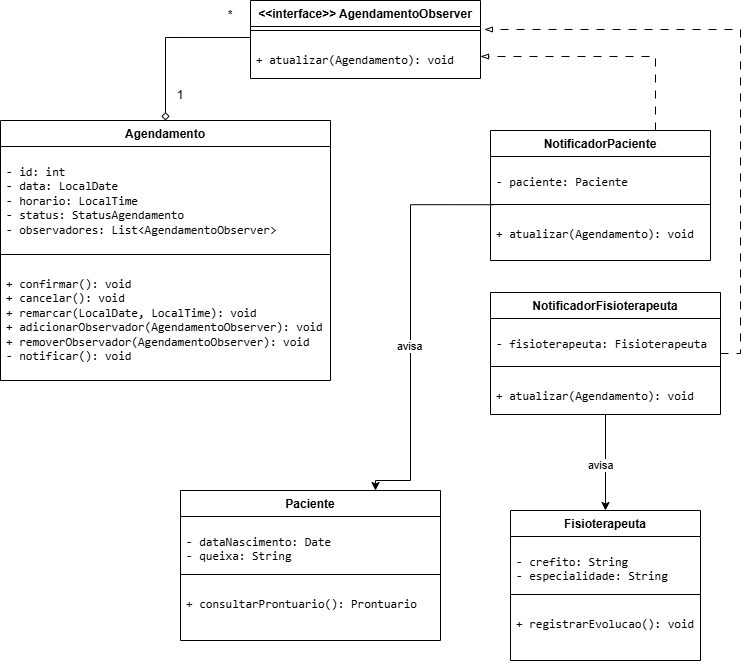

The diagram above was exported from draw.io. Its source (the exported page's mxGraphModel, read from the mxfile embedded in the PNG):
<mxGraphModel dx="1471" dy="803" grid="1" gridSize="10" guides="1" tooltips="1" connect="1" arrows="1" fold="1" page="1" pageScale="1" pageWidth="827" pageHeight="1169" math="0" shadow="0">
  <root>
    <mxCell id="0" />
    <mxCell id="1" parent="0" />
    <mxCell id="SMEhGZGArvMSQYoPj5lE-1" parent="1" style="swimlane;fontStyle=1;align=center;verticalAlign=top;childLayout=stackLayout;horizontal=1;startSize=26;horizontalStack=0;resizeParent=1;resizeParentMax=0;resizeLast=0;collapsible=1;marginBottom=0;whiteSpace=wrap;html=1;" value="Agendamento" vertex="1">
      <mxGeometry height="260" width="330" x="30" y="160" as="geometry" />
    </mxCell>
    <mxCell id="SMEhGZGArvMSQYoPj5lE-2" parent="SMEhGZGArvMSQYoPj5lE-1" style="text;strokeColor=none;fillColor=none;align=left;verticalAlign=top;spacingLeft=4;spacingRight=4;overflow=hidden;rotatable=0;points=[[0,0.5],[1,0.5]];portConstraint=eastwest;whiteSpace=wrap;html=1;" value="&lt;pre&gt;&lt;code&gt;- id: int&lt;br/&gt;- data: LocalDate&lt;br/&gt;- horario: LocalTime&lt;br/&gt;- status: StatusAgendamento&lt;br/&gt;- observadores: List&amp;lt;AgendamentoObserver&amp;gt;&lt;/code&gt;&lt;/pre&gt;" vertex="1">
      <mxGeometry height="104" width="330" y="26" as="geometry" />
    </mxCell>
    <mxCell id="SMEhGZGArvMSQYoPj5lE-3" parent="SMEhGZGArvMSQYoPj5lE-1" style="line;strokeWidth=1;fillColor=none;align=left;verticalAlign=middle;spacingTop=-1;spacingLeft=3;spacingRight=3;rotatable=0;labelPosition=right;points=[];portConstraint=eastwest;strokeColor=inherit;labelPerimeter=1;" value="" vertex="1">
      <mxGeometry height="8" width="330" y="130" as="geometry" />
    </mxCell>
    <mxCell id="SMEhGZGArvMSQYoPj5lE-4" parent="SMEhGZGArvMSQYoPj5lE-1" style="text;strokeColor=none;fillColor=none;align=left;verticalAlign=top;spacingLeft=4;spacingRight=4;overflow=hidden;rotatable=0;points=[[0,0.5],[1,0.5]];portConstraint=eastwest;whiteSpace=wrap;html=1;" value="&lt;pre&gt;&lt;code&gt;+ confirmar(): void&lt;br/&gt;+ cancelar(): void&lt;br/&gt;+ remarcar(LocalDate, LocalTime): void&lt;br/&gt;+ adicionarObservador(AgendamentoObserver): void&lt;br/&gt;+ removerObservador(AgendamentoObserver): void&lt;br/&gt;- notificar(): void&lt;/code&gt;&lt;/pre&gt;" vertex="1">
      <mxGeometry height="122" width="330" y="138" as="geometry" />
    </mxCell>
    <mxCell id="SMEhGZGArvMSQYoPj5lE-5" parent="1" style="swimlane;fontStyle=1;align=center;verticalAlign=top;childLayout=stackLayout;horizontal=1;startSize=26;horizontalStack=0;resizeParent=1;resizeParentMax=0;resizeLast=0;collapsible=1;marginBottom=0;whiteSpace=wrap;html=1;" value="&amp;lt;&amp;lt;interface&amp;gt;&amp;gt; AgendamentoObserver&lt;div&gt;&lt;br/&gt;&lt;/div&gt;" vertex="1">
      <mxGeometry height="78" width="230" x="280" y="40" as="geometry" />
    </mxCell>
    <mxCell id="SMEhGZGArvMSQYoPj5lE-7" parent="SMEhGZGArvMSQYoPj5lE-5" style="line;strokeWidth=1;fillColor=none;align=left;verticalAlign=middle;spacingTop=-1;spacingLeft=3;spacingRight=3;rotatable=0;labelPosition=right;points=[];portConstraint=eastwest;strokeColor=inherit;labelPerimeter=1;" value="" vertex="1">
      <mxGeometry height="8" width="230" y="26" as="geometry" />
    </mxCell>
    <mxCell id="SMEhGZGArvMSQYoPj5lE-8" parent="SMEhGZGArvMSQYoPj5lE-5" style="text;strokeColor=none;fillColor=none;align=left;verticalAlign=top;spacingLeft=4;spacingRight=4;overflow=hidden;rotatable=0;points=[[0,0.5],[1,0.5]];portConstraint=eastwest;whiteSpace=wrap;html=1;" value="&lt;pre&gt;&lt;div&gt;&lt;div role=&quot;group&quot; aria-label=&quot;Código&quot; tabindex=&quot;0&quot; dir=&quot;ltr&quot;&gt;&lt;pre&gt;&lt;code style=&quot;white-space: pre-wrap;&quot;&gt;+ atualizar(Agendamento): void&lt;/code&gt;&lt;/pre&gt;&lt;/div&gt;&lt;/div&gt;&lt;br/&gt;&lt;p dir=&quot;ltr&quot;&gt;&lt;/p&gt;&lt;/pre&gt;" vertex="1">
      <mxGeometry height="44" width="230" y="34" as="geometry" />
    </mxCell>
    <mxCell id="SMEhGZGArvMSQYoPj5lE-20" edge="1" parent="1" source="SMEhGZGArvMSQYoPj5lE-9" style="edgeStyle=orthogonalEdgeStyle;rounded=0;orthogonalLoop=1;jettySize=auto;html=1;exitX=0.75;exitY=0;exitDx=0;exitDy=0;entryX=1;entryY=0.5;entryDx=0;entryDy=0;defaultLabelBackgroundColor=page;labelPadding=0 4;flowAnimation=1;endArrow=blockThin;endFill=0;" target="SMEhGZGArvMSQYoPj5lE-8">
      <mxGeometry relative="1" as="geometry" />
    </mxCell>
    <mxCell id="SMEhGZGArvMSQYoPj5lE-9" parent="1" style="swimlane;fontStyle=1;align=center;verticalAlign=top;childLayout=stackLayout;horizontal=1;startSize=26;horizontalStack=0;resizeParent=1;resizeParentMax=0;resizeLast=0;collapsible=1;marginBottom=0;whiteSpace=wrap;html=1;" value="NotificadorPaciente" vertex="1">
      <mxGeometry height="130" width="220" x="520" y="170" as="geometry" />
    </mxCell>
    <mxCell id="SMEhGZGArvMSQYoPj5lE-10" parent="SMEhGZGArvMSQYoPj5lE-9" style="text;strokeColor=none;fillColor=none;align=left;verticalAlign=top;spacingLeft=4;spacingRight=4;overflow=hidden;rotatable=0;points=[[0,0.5],[1,0.5]];portConstraint=eastwest;whiteSpace=wrap;html=1;" value="&lt;pre&gt;- paciente: Paciente&lt;br/&gt;&lt;/pre&gt;" vertex="1">
      <mxGeometry height="44" width="220" y="26" as="geometry" />
    </mxCell>
    <mxCell id="SMEhGZGArvMSQYoPj5lE-11" parent="SMEhGZGArvMSQYoPj5lE-9" style="line;strokeWidth=1;fillColor=none;align=left;verticalAlign=middle;spacingTop=-1;spacingLeft=3;spacingRight=3;rotatable=0;labelPosition=right;points=[];portConstraint=eastwest;strokeColor=inherit;labelPerimeter=1;" value="" vertex="1">
      <mxGeometry height="8" width="220" y="70" as="geometry" />
    </mxCell>
    <mxCell id="SMEhGZGArvMSQYoPj5lE-12" parent="SMEhGZGArvMSQYoPj5lE-9" style="text;strokeColor=none;fillColor=none;align=left;verticalAlign=top;spacingLeft=4;spacingRight=4;overflow=hidden;rotatable=0;points=[[0,0.5],[1,0.5]];portConstraint=eastwest;whiteSpace=wrap;html=1;" value="&lt;pre&gt;&lt;div&gt;&lt;div role=&quot;group&quot; aria-label=&quot;Código&quot; tabindex=&quot;0&quot; dir=&quot;ltr&quot;&gt;&lt;pre&gt;&lt;code style=&quot;white-space: pre-wrap;&quot;&gt;+ atualizar(Agendamento): void&lt;/code&gt;&lt;/pre&gt;&lt;/div&gt;&lt;/div&gt;&lt;br/&gt;&lt;p dir=&quot;ltr&quot;&gt;&lt;/p&gt;&lt;/pre&gt;" vertex="1">
      <mxGeometry height="52" width="220" y="78" as="geometry" />
    </mxCell>
    <mxCell id="SMEhGZGArvMSQYoPj5lE-13" parent="1" style="swimlane;fontStyle=1;align=center;verticalAlign=top;childLayout=stackLayout;horizontal=1;startSize=26;horizontalStack=0;resizeParent=1;resizeParentMax=0;resizeLast=0;collapsible=1;marginBottom=0;whiteSpace=wrap;html=1;" value="NotificadorFisioterapeuta" vertex="1">
      <mxGeometry height="122" width="230" x="520" y="332" as="geometry" />
    </mxCell>
    <mxCell id="SMEhGZGArvMSQYoPj5lE-14" parent="SMEhGZGArvMSQYoPj5lE-13" style="text;strokeColor=none;fillColor=none;align=left;verticalAlign=top;spacingLeft=4;spacingRight=4;overflow=hidden;rotatable=0;points=[[0,0.5],[1,0.5]];portConstraint=eastwest;whiteSpace=wrap;html=1;" value="&lt;pre&gt;- fisioterapeuta: Fisioterapeuta&lt;br&gt;&lt;/pre&gt;" vertex="1">
      <mxGeometry height="44" width="230" y="26" as="geometry" />
    </mxCell>
    <mxCell id="SMEhGZGArvMSQYoPj5lE-15" parent="SMEhGZGArvMSQYoPj5lE-13" style="line;strokeWidth=1;fillColor=none;align=left;verticalAlign=middle;spacingTop=-1;spacingLeft=3;spacingRight=3;rotatable=0;labelPosition=right;points=[];portConstraint=eastwest;strokeColor=inherit;labelPerimeter=1;" value="" vertex="1">
      <mxGeometry height="8" width="230" y="70" as="geometry" />
    </mxCell>
    <mxCell id="SMEhGZGArvMSQYoPj5lE-16" parent="SMEhGZGArvMSQYoPj5lE-13" style="text;strokeColor=none;fillColor=none;align=left;verticalAlign=top;spacingLeft=4;spacingRight=4;overflow=hidden;rotatable=0;points=[[0,0.5],[1,0.5]];portConstraint=eastwest;whiteSpace=wrap;html=1;" value="&lt;pre&gt;&lt;div&gt;&lt;div role=&quot;group&quot; aria-label=&quot;Código&quot; tabindex=&quot;0&quot; dir=&quot;ltr&quot;&gt;&lt;pre&gt;&lt;div&gt;&lt;div role=&quot;group&quot; aria-label=&quot;Código&quot; tabindex=&quot;0&quot; dir=&quot;ltr&quot;&gt;&lt;pre&gt;&lt;code style=&quot;white-space: pre-wrap;&quot;&gt;+ atualizar(Agendamento): void&lt;/code&gt;&lt;/pre&gt;&lt;/div&gt;&lt;/div&gt;&lt;br/&gt;&lt;p dir=&quot;ltr&quot;&gt;&lt;/p&gt;&lt;/pre&gt;&lt;/div&gt;&lt;/div&gt;&lt;p dir=&quot;ltr&quot;&gt;&lt;/p&gt;&lt;/pre&gt;" vertex="1">
      <mxGeometry height="44" width="230" y="78" as="geometry" />
    </mxCell>
    <mxCell id="SMEhGZGArvMSQYoPj5lE-17" edge="1" parent="1" source="SMEhGZGArvMSQYoPj5lE-1" style="edgeStyle=orthogonalEdgeStyle;rounded=0;orthogonalLoop=1;jettySize=auto;html=1;exitX=0.5;exitY=0;exitDx=0;exitDy=0;entryX=0.002;entryY=0.068;entryDx=0;entryDy=0;entryPerimeter=0;defaultLabelBackgroundColor=page;labelPadding=0 4;endArrow=none;endFill=0;startArrow=diamond;startFill=0;" target="SMEhGZGArvMSQYoPj5lE-8">
      <mxGeometry relative="1" as="geometry" />
    </mxCell>
    <mxCell id="SMEhGZGArvMSQYoPj5lE-18" parent="1" style="text;html=1;whiteSpace=wrap;strokeColor=none;fillColor=none;align=center;verticalAlign=middle;rounded=0;" value="1" vertex="1">
      <mxGeometry height="30" width="60" x="180" y="120" as="geometry" />
    </mxCell>
    <mxCell id="SMEhGZGArvMSQYoPj5lE-19" parent="1" style="text;html=1;whiteSpace=wrap;strokeColor=none;fillColor=none;align=center;verticalAlign=middle;rounded=0;" value="*" vertex="1">
      <mxGeometry height="30" width="60" x="230" y="40" as="geometry" />
    </mxCell>
    <mxCell id="SMEhGZGArvMSQYoPj5lE-21" edge="1" parent="1" source="SMEhGZGArvMSQYoPj5lE-13" style="edgeStyle=orthogonalEdgeStyle;rounded=0;orthogonalLoop=1;jettySize=auto;html=1;exitX=1;exitY=0.5;exitDx=0;exitDy=0;entryX=1.017;entryY=-0.114;entryDx=0;entryDy=0;entryPerimeter=0;defaultLabelBackgroundColor=page;labelPadding=0 4;flowAnimation=1;endArrow=blockThin;endFill=0;" target="SMEhGZGArvMSQYoPj5lE-8">
      <mxGeometry relative="1" as="geometry" />
    </mxCell>
    <mxCell id="eeudU_XOMgJ1qSCb1WOw-11" edge="1" parent="1" source="eeudU_XOMgJ1qSCb1WOw-1" style="edgeStyle=orthogonalEdgeStyle;rounded=0;orthogonalLoop=1;jettySize=auto;html=1;exitX=0.5;exitY=0;exitDx=0;exitDy=0;entryX=0.5;entryY=1;entryDx=0;entryDy=0;defaultLabelBackgroundColor=page;labelPadding=0 4;endArrow=none;endFill=0;startArrow=classic;startFill=1;" target="SMEhGZGArvMSQYoPj5lE-13">
      <mxGeometry relative="1" as="geometry" />
    </mxCell>
    <mxCell id="eeudU_XOMgJ1qSCb1WOw-12" connectable="0" parent="eeudU_XOMgJ1qSCb1WOw-11" style="edgeLabel;html=1;align=center;verticalAlign=middle;resizable=0;points=[];inheritText=1;defaultLabelBackgroundColor=page;labelPadding=0 4;" value="avisa" vertex="1">
      <mxGeometry relative="1" x="-0.0409" y="5" as="geometry">
        <mxPoint as="offset" />
      </mxGeometry>
    </mxCell>
    <mxCell id="eeudU_XOMgJ1qSCb1WOw-1" parent="1" style="swimlane;fontStyle=1;align=center;verticalAlign=top;childLayout=stackLayout;horizontal=1;startSize=26;horizontalStack=0;resizeParent=1;resizeParentMax=0;resizeLast=0;collapsible=1;marginBottom=0;whiteSpace=wrap;html=1;" value="Fisioterapeuta" vertex="1">
      <mxGeometry height="150" width="190" x="540" y="550" as="geometry" />
    </mxCell>
    <mxCell id="eeudU_XOMgJ1qSCb1WOw-2" parent="eeudU_XOMgJ1qSCb1WOw-1" style="text;strokeColor=none;fillColor=none;align=left;verticalAlign=top;spacingLeft=4;spacingRight=4;overflow=hidden;rotatable=0;points=[[0,0.5],[1,0.5]];portConstraint=eastwest;whiteSpace=wrap;html=1;" value="&lt;pre&gt;&lt;code&gt;- crefito: String&lt;br/&gt;- especialidade: String&lt;/code&gt;&lt;/pre&gt;" vertex="1">
      <mxGeometry height="54" width="190" y="26" as="geometry" />
    </mxCell>
    <mxCell id="eeudU_XOMgJ1qSCb1WOw-3" parent="eeudU_XOMgJ1qSCb1WOw-1" style="line;strokeWidth=1;fillColor=none;align=left;verticalAlign=middle;spacingTop=-1;spacingLeft=3;spacingRight=3;rotatable=0;labelPosition=right;points=[];portConstraint=eastwest;strokeColor=inherit;labelPerimeter=1;" value="" vertex="1">
      <mxGeometry height="8" width="190" y="80" as="geometry" />
    </mxCell>
    <mxCell id="eeudU_XOMgJ1qSCb1WOw-4" parent="eeudU_XOMgJ1qSCb1WOw-1" style="text;strokeColor=none;fillColor=none;align=left;verticalAlign=top;spacingLeft=4;spacingRight=4;overflow=hidden;rotatable=0;points=[[0,0.5],[1,0.5]];portConstraint=eastwest;whiteSpace=wrap;html=1;" value="&lt;div&gt;&lt;div role=&quot;group&quot; aria-label=&quot;Código&quot; tabindex=&quot;0&quot; dir=&quot;ltr&quot;&gt;&lt;pre&gt;&lt;div&gt;&lt;div role=&quot;group&quot; aria-label=&quot;Código&quot; tabindex=&quot;0&quot; dir=&quot;ltr&quot;&gt;&lt;pre&gt;&lt;code style=&quot;white-space: pre-wrap;&quot;&gt;+ registrarEvolucao(): void&lt;/code&gt;&lt;/pre&gt;&lt;/div&gt;&lt;/div&gt;&lt;br/&gt;&lt;p dir=&quot;ltr&quot;&gt;&lt;/p&gt;&lt;/pre&gt;&lt;/div&gt;&lt;/div&gt;&lt;p dir=&quot;ltr&quot;&gt;&lt;/p&gt;" vertex="1">
      <mxGeometry height="62" width="190" y="88" as="geometry" />
    </mxCell>
    <mxCell id="eeudU_XOMgJ1qSCb1WOw-5" parent="1" style="swimlane;fontStyle=1;align=center;verticalAlign=top;childLayout=stackLayout;horizontal=1;startSize=26;horizontalStack=0;resizeParent=1;resizeParentMax=0;resizeLast=0;collapsible=1;marginBottom=0;whiteSpace=wrap;html=1;" value="Paciente" vertex="1">
      <mxGeometry height="150" width="260" x="210" y="530" as="geometry" />
    </mxCell>
    <mxCell id="eeudU_XOMgJ1qSCb1WOw-6" parent="eeudU_XOMgJ1qSCb1WOw-5" style="text;strokeColor=none;fillColor=none;align=left;verticalAlign=top;spacingLeft=4;spacingRight=4;overflow=hidden;rotatable=0;points=[[0,0.5],[1,0.5]];portConstraint=eastwest;whiteSpace=wrap;html=1;" value="&lt;pre&gt;&lt;code&gt;- dataNascimento: Date&lt;br/&gt;- queixa: String&lt;/code&gt;&lt;/pre&gt;" vertex="1">
      <mxGeometry height="54" width="260" y="26" as="geometry" />
    </mxCell>
    <mxCell id="eeudU_XOMgJ1qSCb1WOw-7" parent="eeudU_XOMgJ1qSCb1WOw-5" style="line;strokeWidth=1;fillColor=none;align=left;verticalAlign=middle;spacingTop=-1;spacingLeft=3;spacingRight=3;rotatable=0;labelPosition=right;points=[];portConstraint=eastwest;strokeColor=inherit;labelPerimeter=1;" value="" vertex="1">
      <mxGeometry height="8" width="260" y="80" as="geometry" />
    </mxCell>
    <mxCell id="eeudU_XOMgJ1qSCb1WOw-8" parent="eeudU_XOMgJ1qSCb1WOw-5" style="text;strokeColor=none;fillColor=none;align=left;verticalAlign=top;spacingLeft=4;spacingRight=4;overflow=hidden;rotatable=0;points=[[0,0.5],[1,0.5]];portConstraint=eastwest;whiteSpace=wrap;html=1;" value="&lt;div&gt;&lt;div role=&quot;group&quot; aria-label=&quot;Código&quot; tabindex=&quot;0&quot; dir=&quot;ltr&quot;&gt;&lt;pre&gt;&lt;div&gt;&lt;div role=&quot;group&quot; aria-label=&quot;Código&quot; tabindex=&quot;0&quot; dir=&quot;ltr&quot;&gt;&lt;pre&gt;&lt;div&gt;&lt;div role=&quot;group&quot; aria-label=&quot;Código&quot; tabindex=&quot;0&quot; dir=&quot;ltr&quot;&gt;&lt;pre&gt;&lt;code style=&quot;white-space: pre-wrap;&quot;&gt;+ consultarProntuario(): Prontuario&lt;/code&gt;&lt;/pre&gt;&lt;/div&gt;&lt;/div&gt;&lt;br/&gt;&lt;p dir=&quot;ltr&quot;&gt;&lt;/p&gt;&lt;/pre&gt;&lt;/div&gt;&lt;/div&gt;&lt;p dir=&quot;ltr&quot;&gt;&lt;/p&gt;&lt;/pre&gt;&lt;/div&gt;&lt;/div&gt;&lt;p dir=&quot;ltr&quot;&gt;&lt;/p&gt;" vertex="1">
      <mxGeometry height="62" width="260" y="88" as="geometry" />
    </mxCell>
    <mxCell id="eeudU_XOMgJ1qSCb1WOw-9" edge="1" parent="1" source="eeudU_XOMgJ1qSCb1WOw-5" style="edgeStyle=orthogonalEdgeStyle;rounded=0;orthogonalLoop=1;jettySize=auto;html=1;exitX=0.75;exitY=0;exitDx=0;exitDy=0;entryX=0.013;entryY=1.096;entryDx=0;entryDy=0;entryPerimeter=0;defaultLabelBackgroundColor=page;labelPadding=0 4;endArrow=none;endFill=0;startArrow=classic;startFill=1;" target="SMEhGZGArvMSQYoPj5lE-10">
      <mxGeometry relative="1" as="geometry">
        <Array as="points">
          <mxPoint x="405" y="520" />
          <mxPoint x="440" y="520" />
          <mxPoint x="440" y="244.2" />
        </Array>
      </mxGeometry>
    </mxCell>
    <mxCell id="eeudU_XOMgJ1qSCb1WOw-10" connectable="0" parent="eeudU_XOMgJ1qSCb1WOw-9" style="edgeLabel;html=1;align=center;verticalAlign=middle;resizable=0;points=[];inheritText=1;defaultLabelBackgroundColor=page;labelPadding=0 4;" value="avisa" vertex="1">
      <mxGeometry relative="1" x="-0.1067" y="2" as="geometry">
        <mxPoint as="offset" />
      </mxGeometry>
    </mxCell>
  </root>
</mxGraphModel>